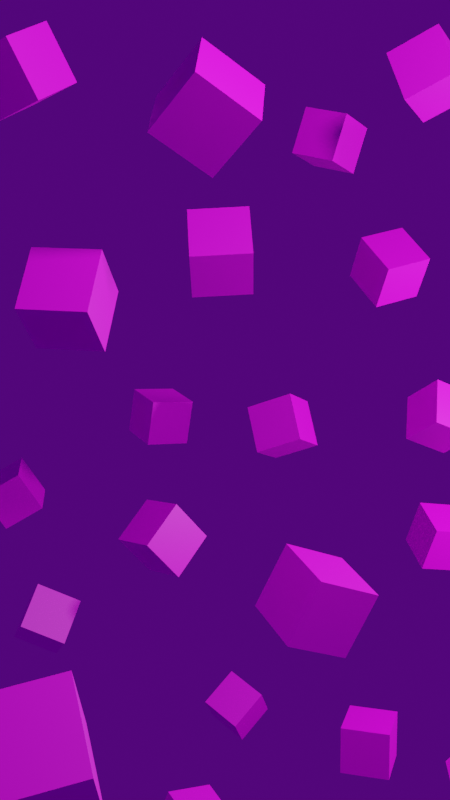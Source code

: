 # Source: 3dmoltonies_phone.blend  (saved by Blender 2.93.21; exported with 4.5.12 LTS)
import bpy
from mathutils import Matrix  # noqa: F401  (used for matrix-valued properties, if any)

bpy.ops.wm.read_factory_settings(use_empty=True)
scene = bpy.context.scene
scene.name = 'Scene'

# ---- collections
col_collection = bpy.data.collections.new('Collection'); scene.collection.children.link(col_collection)

# ---- images (referenced by path relative to the original .blend; pixels are not part of the script)
import os
ASSET_DIR = os.environ.get("B2B_ASSET_DIR", "")  # directory of the original .blend (textures are referenced by path, not embedded)
HERE = os.path.dirname(os.path.abspath(__file__))  # packed textures are extracted next to this script under _unpacked/

def load_image(name, relpath, width, height, colorspace="sRGB"):
    """Load a texture the original file referenced (path relative to the .blend, or extracted next to this script)."""
    p = next((c for c in (os.path.join(HERE, relpath), os.path.join(ASSET_DIR, relpath)) if relpath and os.path.exists(c)), "")
    if p:
        img = bpy.data.images.load(p, check_existing=True)
        img.name = name
    else:  # same state as the original file: an image datablock whose file is absent (Cycles renders it pink)
        img = bpy.data.images.new(name, width, height)
        img.source = "FILE"
        img.filepath = "//" + (relpath or name)
    img.colorspace_settings.name = colorspace
    return img
img_texturetony_simplified_png = load_image('texturetony_Simplified.png', 'texturetony_Simplified.png', 1024, 1024, 'sRGB')

# ---- materials (node trees are filled in below, after node groups)
mat_tony_material = bpy.data.materials.new('tony material')

# ---- material node trees
mat_tony_material.use_nodes = True; mat_tony_material.node_tree.nodes.clear()
_N = mat_tony_material.node_tree.nodes; _L = mat_tony_material.node_tree.links
n0 = _N.new('ShaderNodeBsdfPrincipled'); n0.name = 'Principled BSDF'; n0.location = (10, 300)
n0.distribution = 'GGX'
n0.subsurface_method = 'BURLEY'
n0.inputs[3].default_value = 1.45
n0.inputs[27].default_value = (0.0, 0.0, 0.0, 1.0)
n0.inputs[28].default_value = 1.0
n1 = _N.new('ShaderNodeOutputMaterial'); n1.name = 'Material Output'; n1.location = (300, 300)
n2 = _N.new('ShaderNodeTexImage'); n2.name = 'Image Texture'; n2.location = (-280, 280)
n2.image = img_texturetony_simplified_png
_L.new(n0.outputs[0], n1.inputs[0])
_L.new(n2.outputs[0], n0.inputs[0])
n1.is_active_output = True

# ---- world
world_world = bpy.data.worlds.new('World'); scene.world = world_world
world_world.use_nodes = True; world_world.node_tree.nodes.clear()
_N = world_world.node_tree.nodes; _L = world_world.node_tree.links
n0 = _N.new('ShaderNodeOutputWorld'); n0.name = 'World Output'; n0.location = (300, 300)
n1 = _N.new('ShaderNodeBackground'); n1.name = 'Background'; n1.location = (10, 300)
n2 = _N.new('ShaderNodeHueSaturation'); n2.name = 'Hue Saturation Value'; n2.location = (-280, 280)
n2.inputs[4].default_value = (0.06871, 0.001432, 0.1626, 1.0)
_L.new(n1.outputs[0], n0.inputs[0])
_L.new(n2.outputs[0], n1.inputs[0])
n0.is_active_output = True
world_world.color = (0.05088, 0.05088, 0.05088)
world_world.use_sun_shadow = False
world_world.sun_shadow_jitter_overblur = 0.0

# ---- cameras
cam_camera = bpy.data.cameras.new('Camera')
cam_camera.passepartout_alpha = 1.0
cam_camera.clip_end = 100.0
cam_camera.ortho_scale = 7.314

# ---- lights
light_light = bpy.data.lights.new('Light', 'SPOT')
light_light.transmission_factor = 0.0
light_light.energy = 6549.0
light_light.shadow_soft_size = 0.91
light_light.shadow_maximum_resolution = 0.006
light_light.use_absolute_resolution = True
light_light.spot_blend = 0.0
light_light.spot_size = 2.826
light_light_001 = bpy.data.lights.new('Light.001', 'SPOT')
light_light_001.transmission_factor = 0.0
light_light_001.energy = 6549.0
light_light_001.shadow_soft_size = 0.91
light_light_001.shadow_maximum_resolution = 0.006
light_light_001.use_absolute_resolution = True
light_light_001.spot_blend = 0.0
light_light_001.spot_size = 2.826

# ---- meshes
me_cube_013 = bpy.data.meshes.new('Cube.013')
me_cube_013.from_pydata([(-1.0, -1.0, -1.0), (-1.0, -1.0, 1.0), (-1.0, 1.0, -1.0), (-1.0, 1.0, 1.0), (1.0, -1.0, -1.0), (1.0, -1.0, 1.0), (1.0, 1.0, -1.0), (1.0, 1.0, 1.0)], [], [(0, 1, 3, 2), (2, 3, 7, 6), (6, 7, 5, 4), (4, 5, 1, 0), (2, 6, 4, 0), (7, 3, 1, 5)])
_uv = me_cube_013.uv_layers.new(name='UVMap')
_uv.uv.foreach_set('vector', [1.001, 0.5005, 0.999, 1.0, -0.0009897, 0.9995, 0.0009916, 0.4995, 1.0, 0.0, 1.0, 0.5, 0.0, 0.5, 0.0, 0.0, 1.0, 0.0, 1.0, 0.5, 0.0, 0.5, 0.0, 0.0, 1.0, 0.0, 1.0, 0.5, 0.0, 0.5, 0.0, 0.0, 1.0, 0.0, 1.0, 0.5, 0.0, 0.5, 0.0, 0.0, 1.0, 0.0, 1.0, 0.5, 0.0, 0.5, 0.0, 0.0])
me_cube_013.materials.append(mat_tony_material)
me_cube_013.use_remesh_fix_poles = True
me_cube_013.use_remesh_preserve_attributes = False
me_cube_013.update()
me_cube_001 = bpy.data.meshes.new('Cube.001')
me_cube_001.from_pydata([(-1.0, -1.0, -1.0), (-1.0, -1.0, 1.0), (-1.0, 1.0, -1.0), (-1.0, 1.0, 1.0), (1.0, -1.0, -1.0), (1.0, -1.0, 1.0), (1.0, 1.0, -1.0), (1.0, 1.0, 1.0)], [], [(0, 1, 3, 2), (2, 3, 7, 6), (6, 7, 5, 4), (4, 5, 1, 0), (2, 6, 4, 0), (7, 3, 1, 5)])
_uv = me_cube_001.uv_layers.new(name='UVMap')
_uv.uv.foreach_set('vector', [1.001, 0.5005, 0.999, 1.0, -0.0009897, 0.9995, 0.0009916, 0.4995, 1.0, 0.0, 1.0, 0.5, 0.0, 0.5, 0.0, 0.0, 1.0, 0.0, 1.0, 0.5, 0.0, 0.5, 0.0, 0.0, 1.0, 0.0, 1.0, 0.5, 0.0, 0.5, 0.0, 0.0, 1.0, 0.0, 1.0, 0.5, 0.0, 0.5, 0.0, 0.0, 1.0, 0.0, 1.0, 0.5, 0.0, 0.5, 0.0, 0.0])
me_cube_001.materials.append(mat_tony_material)
me_cube_001.use_remesh_fix_poles = True
me_cube_001.use_remesh_preserve_attributes = False
me_cube_001.update()
me_cube_002 = bpy.data.meshes.new('Cube.002')
me_cube_002.from_pydata([(-1.0, -1.0, -1.0), (-1.0, -1.0, 1.0), (-1.0, 1.0, -1.0), (-1.0, 1.0, 1.0), (1.0, -1.0, -1.0), (1.0, -1.0, 1.0), (1.0, 1.0, -1.0), (1.0, 1.0, 1.0)], [], [(0, 1, 3, 2), (2, 3, 7, 6), (6, 7, 5, 4), (4, 5, 1, 0), (2, 6, 4, 0), (7, 3, 1, 5)])
_uv = me_cube_002.uv_layers.new(name='UVMap')
_uv.uv.foreach_set('vector', [1.001, 0.5005, 0.999, 1.0, -0.0009897, 0.9995, 0.0009916, 0.4995, 1.0, 0.0, 1.0, 0.5, 0.0, 0.5, 0.0, 0.0, 1.0, 0.0, 1.0, 0.5, 0.0, 0.5, 0.0, 0.0, 1.0, 0.0, 1.0, 0.5, 0.0, 0.5, 0.0, 0.0, 1.0, 0.0, 1.0, 0.5, 0.0, 0.5, 0.0, 0.0, 1.0, 0.0, 1.0, 0.5, 0.0, 0.5, 0.0, 0.0])
me_cube_002.materials.append(mat_tony_material)
me_cube_002.use_remesh_fix_poles = True
me_cube_002.use_remesh_preserve_attributes = False
me_cube_002.update()
me_cube_003 = bpy.data.meshes.new('Cube.003')
me_cube_003.from_pydata([(-1.0, -1.0, -1.0), (-1.0, -1.0, 1.0), (-1.0, 1.0, -1.0), (-1.0, 1.0, 1.0), (1.0, -1.0, -1.0), (1.0, -1.0, 1.0), (1.0, 1.0, -1.0), (1.0, 1.0, 1.0)], [], [(0, 1, 3, 2), (2, 3, 7, 6), (6, 7, 5, 4), (4, 5, 1, 0), (2, 6, 4, 0), (7, 3, 1, 5)])
_uv = me_cube_003.uv_layers.new(name='UVMap')
_uv.uv.foreach_set('vector', [1.001, 0.5005, 0.999, 1.0, -0.0009897, 0.9995, 0.0009916, 0.4995, 1.0, 0.0, 1.0, 0.5, 0.0, 0.5, 0.0, 0.0, 1.0, 0.0, 1.0, 0.5, 0.0, 0.5, 0.0, 0.0, 1.0, 0.0, 1.0, 0.5, 0.0, 0.5, 0.0, 0.0, 1.0, 0.0, 1.0, 0.5, 0.0, 0.5, 0.0, 0.0, 1.0, 0.0, 1.0, 0.5, 0.0, 0.5, 0.0, 0.0])
me_cube_003.materials.append(mat_tony_material)
me_cube_003.use_remesh_fix_poles = True
me_cube_003.use_remesh_preserve_attributes = False
me_cube_003.update()
me_cube_004 = bpy.data.meshes.new('Cube.004')
me_cube_004.from_pydata([(-1.0, -1.0, -1.0), (-1.0, -1.0, 1.0), (-1.0, 1.0, -1.0), (-1.0, 1.0, 1.0), (1.0, -1.0, -1.0), (1.0, -1.0, 1.0), (1.0, 1.0, -1.0), (1.0, 1.0, 1.0)], [], [(0, 1, 3, 2), (2, 3, 7, 6), (6, 7, 5, 4), (4, 5, 1, 0), (2, 6, 4, 0), (7, 3, 1, 5)])
_uv = me_cube_004.uv_layers.new(name='UVMap')
_uv.uv.foreach_set('vector', [1.001, 0.5005, 0.999, 1.0, -0.0009897, 0.9995, 0.0009916, 0.4995, 1.0, 0.0, 1.0, 0.5, 0.0, 0.5, 0.0, 0.0, 1.0, 0.0, 1.0, 0.5, 0.0, 0.5, 0.0, 0.0, 1.0, 0.0, 1.0, 0.5, 0.0, 0.5, 0.0, 0.0, 1.0, 0.0, 1.0, 0.5, 0.0, 0.5, 0.0, 0.0, 1.0, 0.0, 1.0, 0.5, 0.0, 0.5, 0.0, 0.0])
me_cube_004.materials.append(mat_tony_material)
me_cube_004.use_remesh_fix_poles = True
me_cube_004.use_remesh_preserve_attributes = False
me_cube_004.update()
me_cube_005 = bpy.data.meshes.new('Cube.005')
me_cube_005.from_pydata([(-1.0, -1.0, -1.0), (-1.0, -1.0, 1.0), (-1.0, 1.0, -1.0), (-1.0, 1.0, 1.0), (1.0, -1.0, -1.0), (1.0, -1.0, 1.0), (1.0, 1.0, -1.0), (1.0, 1.0, 1.0)], [], [(0, 1, 3, 2), (2, 3, 7, 6), (6, 7, 5, 4), (4, 5, 1, 0), (2, 6, 4, 0), (7, 3, 1, 5)])
_uv = me_cube_005.uv_layers.new(name='UVMap')
_uv.uv.foreach_set('vector', [1.001, 0.5005, 0.999, 1.0, -0.0009897, 0.9995, 0.0009916, 0.4995, 1.0, 0.0, 1.0, 0.5, 0.0, 0.5, 0.0, 0.0, 1.0, 0.0, 1.0, 0.5, 0.0, 0.5, 0.0, 0.0, 1.0, 0.0, 1.0, 0.5, 0.0, 0.5, 0.0, 0.0, 1.0, 0.0, 1.0, 0.5, 0.0, 0.5, 0.0, 0.0, 1.0, 0.0, 1.0, 0.5, 0.0, 0.5, 0.0, 0.0])
me_cube_005.materials.append(mat_tony_material)
me_cube_005.use_remesh_fix_poles = True
me_cube_005.use_remesh_preserve_attributes = False
me_cube_005.update()
me_cube_006 = bpy.data.meshes.new('Cube.006')
me_cube_006.from_pydata([(-1.0, -1.0, -1.0), (-1.0, -1.0, 1.0), (-1.0, 1.0, -1.0), (-1.0, 1.0, 1.0), (1.0, -1.0, -1.0), (1.0, -1.0, 1.0), (1.0, 1.0, -1.0), (1.0, 1.0, 1.0)], [], [(0, 1, 3, 2), (2, 3, 7, 6), (6, 7, 5, 4), (4, 5, 1, 0), (2, 6, 4, 0), (7, 3, 1, 5)])
_uv = me_cube_006.uv_layers.new(name='UVMap')
_uv.uv.foreach_set('vector', [1.001, 0.5005, 0.999, 1.0, -0.0009897, 0.9995, 0.0009916, 0.4995, 1.0, 0.0, 1.0, 0.5, 0.0, 0.5, 0.0, 0.0, 1.0, 0.0, 1.0, 0.5, 0.0, 0.5, 0.0, 0.0, 1.0, 0.0, 1.0, 0.5, 0.0, 0.5, 0.0, 0.0, 1.0, 0.0, 1.0, 0.5, 0.0, 0.5, 0.0, 0.0, 1.0, 0.0, 1.0, 0.5, 0.0, 0.5, 0.0, 0.0])
me_cube_006.materials.append(mat_tony_material)
me_cube_006.use_remesh_fix_poles = True
me_cube_006.use_remesh_preserve_attributes = False
me_cube_006.update()
me_cube_007 = bpy.data.meshes.new('Cube.007')
me_cube_007.from_pydata([(-1.0, -1.0, -1.0), (-1.0, -1.0, 1.0), (-1.0, 1.0, -1.0), (-1.0, 1.0, 1.0), (1.0, -1.0, -1.0), (1.0, -1.0, 1.0), (1.0, 1.0, -1.0), (1.0, 1.0, 1.0)], [], [(0, 1, 3, 2), (2, 3, 7, 6), (6, 7, 5, 4), (4, 5, 1, 0), (2, 6, 4, 0), (7, 3, 1, 5)])
_uv = me_cube_007.uv_layers.new(name='UVMap')
_uv.uv.foreach_set('vector', [1.001, 0.5005, 0.999, 1.0, -0.0009897, 0.9995, 0.0009916, 0.4995, 1.0, 0.0, 1.0, 0.5, 0.0, 0.5, 0.0, 0.0, 1.0, 0.0, 1.0, 0.5, 0.0, 0.5, 0.0, 0.0, 1.0, 0.0, 1.0, 0.5, 0.0, 0.5, 0.0, 0.0, 1.0, 0.0, 1.0, 0.5, 0.0, 0.5, 0.0, 0.0, 1.0, 0.0, 1.0, 0.5, 0.0, 0.5, 0.0, 0.0])
me_cube_007.materials.append(mat_tony_material)
me_cube_007.use_remesh_fix_poles = True
me_cube_007.use_remesh_preserve_attributes = False
me_cube_007.update()
me_cube_008 = bpy.data.meshes.new('Cube.008')
me_cube_008.from_pydata([(-1.0, -1.0, -1.0), (-1.0, -1.0, 1.0), (-1.0, 1.0, -1.0), (-1.0, 1.0, 1.0), (1.0, -1.0, -1.0), (1.0, -1.0, 1.0), (1.0, 1.0, -1.0), (1.0, 1.0, 1.0)], [], [(0, 1, 3, 2), (2, 3, 7, 6), (6, 7, 5, 4), (4, 5, 1, 0), (2, 6, 4, 0), (7, 3, 1, 5)])
_uv = me_cube_008.uv_layers.new(name='UVMap')
_uv.uv.foreach_set('vector', [1.001, 0.5005, 0.999, 1.0, -0.0009897, 0.9995, 0.0009916, 0.4995, 1.0, 0.0, 1.0, 0.5, 0.0, 0.5, 0.0, 0.0, 1.0, 0.0, 1.0, 0.5, 0.0, 0.5, 0.0, 0.0, 1.0, 0.0, 1.0, 0.5, 0.0, 0.5, 0.0, 0.0, 1.0, 0.0, 1.0, 0.5, 0.0, 0.5, 0.0, 0.0, 1.0, 0.0, 1.0, 0.5, 0.0, 0.5, 0.0, 0.0])
me_cube_008.materials.append(mat_tony_material)
me_cube_008.use_remesh_fix_poles = True
me_cube_008.use_remesh_preserve_attributes = False
me_cube_008.update()
me_cube_009 = bpy.data.meshes.new('Cube.009')
me_cube_009.from_pydata([(-1.0, -1.0, -1.0), (-1.0, -1.0, 1.0), (-1.0, 1.0, -1.0), (-1.0, 1.0, 1.0), (1.0, -1.0, -1.0), (1.0, -1.0, 1.0), (1.0, 1.0, -1.0), (1.0, 1.0, 1.0)], [], [(0, 1, 3, 2), (2, 3, 7, 6), (6, 7, 5, 4), (4, 5, 1, 0), (2, 6, 4, 0), (7, 3, 1, 5)])
_uv = me_cube_009.uv_layers.new(name='UVMap')
_uv.uv.foreach_set('vector', [1.001, 0.5005, 0.999, 1.0, -0.0009897, 0.9995, 0.0009916, 0.4995, 1.0, 0.0, 1.0, 0.5, 0.0, 0.5, 0.0, 0.0, 1.0, 0.0, 1.0, 0.5, 0.0, 0.5, 0.0, 0.0, 1.0, 0.0, 1.0, 0.5, 0.0, 0.5, 0.0, 0.0, 1.0, 0.0, 1.0, 0.5, 0.0, 0.5, 0.0, 0.0, 1.0, 0.0, 1.0, 0.5, 0.0, 0.5, 0.0, 0.0])
me_cube_009.materials.append(mat_tony_material)
me_cube_009.use_remesh_fix_poles = True
me_cube_009.use_remesh_preserve_attributes = False
me_cube_009.update()
me_cube_010 = bpy.data.meshes.new('Cube.010')
me_cube_010.from_pydata([(-1.0, -1.0, -1.0), (-1.0, -1.0, 1.0), (-1.0, 1.0, -1.0), (-1.0, 1.0, 1.0), (1.0, -1.0, -1.0), (1.0, -1.0, 1.0), (1.0, 1.0, -1.0), (1.0, 1.0, 1.0)], [], [(0, 1, 3, 2), (2, 3, 7, 6), (6, 7, 5, 4), (4, 5, 1, 0), (2, 6, 4, 0), (7, 3, 1, 5)])
_uv = me_cube_010.uv_layers.new(name='UVMap')
_uv.uv.foreach_set('vector', [1.001, 0.5005, 0.999, 1.0, -0.0009897, 0.9995, 0.0009916, 0.4995, 1.0, 0.0, 1.0, 0.5, 0.0, 0.5, 0.0, 0.0, 1.0, 0.0, 1.0, 0.5, 0.0, 0.5, 0.0, 0.0, 1.0, 0.0, 1.0, 0.5, 0.0, 0.5, 0.0, 0.0, 1.0, 0.0, 1.0, 0.5, 0.0, 0.5, 0.0, 0.0, 1.0, 0.0, 1.0, 0.5, 0.0, 0.5, 0.0, 0.0])
me_cube_010.materials.append(mat_tony_material)
me_cube_010.use_remesh_fix_poles = True
me_cube_010.use_remesh_preserve_attributes = False
me_cube_010.update()
me_cube_011 = bpy.data.meshes.new('Cube.011')
me_cube_011.from_pydata([(-1.0, -1.0, -1.0), (-1.0, -1.0, 1.0), (-1.0, 1.0, -1.0), (-1.0, 1.0, 1.0), (1.0, -1.0, -1.0), (1.0, -1.0, 1.0), (1.0, 1.0, -1.0), (1.0, 1.0, 1.0)], [], [(0, 1, 3, 2), (2, 3, 7, 6), (6, 7, 5, 4), (4, 5, 1, 0), (2, 6, 4, 0), (7, 3, 1, 5)])
_uv = me_cube_011.uv_layers.new(name='UVMap')
_uv.uv.foreach_set('vector', [1.001, 0.5005, 0.999, 1.0, -0.0009897, 0.9995, 0.0009916, 0.4995, 1.0, 0.0, 1.0, 0.5, 0.0, 0.5, 0.0, 0.0, 1.0, 0.0, 1.0, 0.5, 0.0, 0.5, 0.0, 0.0, 1.0, 0.0, 1.0, 0.5, 0.0, 0.5, 0.0, 0.0, 1.0, 0.0, 1.0, 0.5, 0.0, 0.5, 0.0, 0.0, 1.0, 0.0, 1.0, 0.5, 0.0, 0.5, 0.0, 0.0])
me_cube_011.materials.append(mat_tony_material)
me_cube_011.use_remesh_fix_poles = True
me_cube_011.use_remesh_preserve_attributes = False
me_cube_011.update()
me_cube_012 = bpy.data.meshes.new('Cube.012')
me_cube_012.from_pydata([(-1.0, -1.0, -1.0), (-1.0, -1.0, 1.0), (-1.0, 1.0, -1.0), (-1.0, 1.0, 1.0), (1.0, -1.0, -1.0), (1.0, -1.0, 1.0), (1.0, 1.0, -1.0), (1.0, 1.0, 1.0)], [], [(0, 1, 3, 2), (2, 3, 7, 6), (6, 7, 5, 4), (4, 5, 1, 0), (2, 6, 4, 0), (7, 3, 1, 5)])
_uv = me_cube_012.uv_layers.new(name='UVMap')
_uv.uv.foreach_set('vector', [1.001, 0.5005, 0.999, 1.0, -0.0009897, 0.9995, 0.0009916, 0.4995, 1.0, 0.0, 1.0, 0.5, 0.0, 0.5, 0.0, 0.0, 1.0, 0.0, 1.0, 0.5, 0.0, 0.5, 0.0, 0.0, 1.0, 0.0, 1.0, 0.5, 0.0, 0.5, 0.0, 0.0, 1.0, 0.0, 1.0, 0.5, 0.0, 0.5, 0.0, 0.0, 1.0, 0.0, 1.0, 0.5, 0.0, 0.5, 0.0, 0.0])
me_cube_012.materials.append(mat_tony_material)
me_cube_012.use_remesh_fix_poles = True
me_cube_012.use_remesh_preserve_attributes = False
me_cube_012.update()
me_cube_014 = bpy.data.meshes.new('Cube.014')
me_cube_014.from_pydata([(-1.0, -1.0, -1.0), (-1.0, -1.0, 1.0), (-1.0, 1.0, -1.0), (-1.0, 1.0, 1.0), (1.0, -1.0, -1.0), (1.0, -1.0, 1.0), (1.0, 1.0, -1.0), (1.0, 1.0, 1.0)], [], [(0, 1, 3, 2), (2, 3, 7, 6), (6, 7, 5, 4), (4, 5, 1, 0), (2, 6, 4, 0), (7, 3, 1, 5)])
_uv = me_cube_014.uv_layers.new(name='UVMap')
_uv.uv.foreach_set('vector', [1.001, 0.5005, 0.999, 1.0, -0.0009897, 0.9995, 0.0009916, 0.4995, 1.0, 0.0, 1.0, 0.5, 0.0, 0.5, 0.0, 0.0, 1.0, 0.0, 1.0, 0.5, 0.0, 0.5, 0.0, 0.0, 1.0, 0.0, 1.0, 0.5, 0.0, 0.5, 0.0, 0.0, 1.0, 0.0, 1.0, 0.5, 0.0, 0.5, 0.0, 0.0, 1.0, 0.0, 1.0, 0.5, 0.0, 0.5, 0.0, 0.0])
me_cube_014.materials.append(mat_tony_material)
me_cube_014.use_remesh_fix_poles = True
me_cube_014.use_remesh_preserve_attributes = False
me_cube_014.update()
me_cube_015 = bpy.data.meshes.new('Cube.015')
me_cube_015.from_pydata([(-1.0, -1.0, -1.0), (-1.0, -1.0, 1.0), (-1.0, 1.0, -1.0), (-1.0, 1.0, 1.0), (1.0, -1.0, -1.0), (1.0, -1.0, 1.0), (1.0, 1.0, -1.0), (1.0, 1.0, 1.0)], [], [(0, 1, 3, 2), (2, 3, 7, 6), (6, 7, 5, 4), (4, 5, 1, 0), (2, 6, 4, 0), (7, 3, 1, 5)])
_uv = me_cube_015.uv_layers.new(name='UVMap')
_uv.uv.foreach_set('vector', [1.001, 0.5005, 0.999, 1.0, -0.0009897, 0.9995, 0.0009916, 0.4995, 1.0, 0.0, 1.0, 0.5, 0.0, 0.5, 0.0, 0.0, 1.0, 0.0, 1.0, 0.5, 0.0, 0.5, 0.0, 0.0, 1.0, 0.0, 1.0, 0.5, 0.0, 0.5, 0.0, 0.0, 1.0, 0.0, 1.0, 0.5, 0.0, 0.5, 0.0, 0.0, 1.0, 0.0, 1.0, 0.5, 0.0, 0.5, 0.0, 0.0])
me_cube_015.materials.append(mat_tony_material)
me_cube_015.use_remesh_fix_poles = True
me_cube_015.use_remesh_preserve_attributes = False
me_cube_015.update()
me_cube_016 = bpy.data.meshes.new('Cube.016')
me_cube_016.from_pydata([(-1.0, -1.0, -1.0), (-1.0, -1.0, 1.0), (-1.0, 1.0, -1.0), (-1.0, 1.0, 1.0), (1.0, -1.0, -1.0), (1.0, -1.0, 1.0), (1.0, 1.0, -1.0), (1.0, 1.0, 1.0)], [], [(0, 1, 3, 2), (2, 3, 7, 6), (6, 7, 5, 4), (4, 5, 1, 0), (2, 6, 4, 0), (7, 3, 1, 5)])
_uv = me_cube_016.uv_layers.new(name='UVMap')
_uv.uv.foreach_set('vector', [1.001, 0.5005, 0.999, 1.0, -0.0009897, 0.9995, 0.0009916, 0.4995, 1.0, 0.0, 1.0, 0.5, 0.0, 0.5, 0.0, 0.0, 1.0, 0.0, 1.0, 0.5, 0.0, 0.5, 0.0, 0.0, 1.0, 0.0, 1.0, 0.5, 0.0, 0.5, 0.0, 0.0, 1.0, 0.0, 1.0, 0.5, 0.0, 0.5, 0.0, 0.0, 1.0, 0.0, 1.0, 0.5, 0.0, 0.5, 0.0, 0.0])
me_cube_016.materials.append(mat_tony_material)
me_cube_016.use_remesh_fix_poles = True
me_cube_016.use_remesh_preserve_attributes = False
me_cube_016.update()
me_cube_017 = bpy.data.meshes.new('Cube.017')
me_cube_017.from_pydata([(-1.0, -1.0, -1.0), (-1.0, -1.0, 1.0), (-1.0, 1.0, -1.0), (-1.0, 1.0, 1.0), (1.0, -1.0, -1.0), (1.0, -1.0, 1.0), (1.0, 1.0, -1.0), (1.0, 1.0, 1.0)], [], [(0, 1, 3, 2), (2, 3, 7, 6), (6, 7, 5, 4), (4, 5, 1, 0), (2, 6, 4, 0), (7, 3, 1, 5)])
_uv = me_cube_017.uv_layers.new(name='UVMap')
_uv.uv.foreach_set('vector', [1.001, 0.5005, 0.999, 1.0, -0.0009897, 0.9995, 0.0009916, 0.4995, 1.0, 0.0, 1.0, 0.5, 0.0, 0.5, 0.0, 0.0, 1.0, 0.0, 1.0, 0.5, 0.0, 0.5, 0.0, 0.0, 1.0, 0.0, 1.0, 0.5, 0.0, 0.5, 0.0, 0.0, 1.0, 0.0, 1.0, 0.5, 0.0, 0.5, 0.0, 0.0, 1.0, 0.0, 1.0, 0.5, 0.0, 0.5, 0.0, 0.0])
me_cube_017.materials.append(mat_tony_material)
me_cube_017.use_remesh_fix_poles = True
me_cube_017.use_remesh_preserve_attributes = False
me_cube_017.update()
me_cube_018 = bpy.data.meshes.new('Cube.018')
me_cube_018.from_pydata([(-1.0, -1.0, -1.0), (-1.0, -1.0, 1.0), (-1.0, 1.0, -1.0), (-1.0, 1.0, 1.0), (1.0, -1.0, -1.0), (1.0, -1.0, 1.0), (1.0, 1.0, -1.0), (1.0, 1.0, 1.0)], [], [(0, 1, 3, 2), (2, 3, 7, 6), (6, 7, 5, 4), (4, 5, 1, 0), (2, 6, 4, 0), (7, 3, 1, 5)])
_uv = me_cube_018.uv_layers.new(name='UVMap')
_uv.uv.foreach_set('vector', [1.001, 0.5005, 0.999, 1.0, -0.0009897, 0.9995, 0.0009916, 0.4995, 1.0, 0.0, 1.0, 0.5, 0.0, 0.5, 0.0, 0.0, 1.0, 0.0, 1.0, 0.5, 0.0, 0.5, 0.0, 0.0, 1.0, 0.0, 1.0, 0.5, 0.0, 0.5, 0.0, 0.0, 1.0, 0.0, 1.0, 0.5, 0.0, 0.5, 0.0, 0.0, 1.0, 0.0, 1.0, 0.5, 0.0, 0.5, 0.0, 0.0])
me_cube_018.materials.append(mat_tony_material)
me_cube_018.use_remesh_fix_poles = True
me_cube_018.use_remesh_preserve_attributes = False
me_cube_018.update()
me_cube_019 = bpy.data.meshes.new('Cube.019')
me_cube_019.from_pydata([(-1.0, -1.0, -1.0), (-1.0, -1.0, 1.0), (-1.0, 1.0, -1.0), (-1.0, 1.0, 1.0), (1.0, -1.0, -1.0), (1.0, -1.0, 1.0), (1.0, 1.0, -1.0), (1.0, 1.0, 1.0)], [], [(0, 1, 3, 2), (2, 3, 7, 6), (6, 7, 5, 4), (4, 5, 1, 0), (2, 6, 4, 0), (7, 3, 1, 5)])
_uv = me_cube_019.uv_layers.new(name='UVMap')
_uv.uv.foreach_set('vector', [1.001, 0.5005, 0.999, 1.0, -0.0009897, 0.9995, 0.0009916, 0.4995, 1.0, 0.0, 1.0, 0.5, 0.0, 0.5, 0.0, 0.0, 1.0, 0.0, 1.0, 0.5, 0.0, 0.5, 0.0, 0.0, 1.0, 0.0, 1.0, 0.5, 0.0, 0.5, 0.0, 0.0, 1.0, 0.0, 1.0, 0.5, 0.0, 0.5, 0.0, 0.0, 1.0, 0.0, 1.0, 0.5, 0.0, 0.5, 0.0, 0.0])
me_cube_019.materials.append(mat_tony_material)
me_cube_019.use_remesh_fix_poles = True
me_cube_019.use_remesh_preserve_attributes = False
me_cube_019.update()
me_cube_020 = bpy.data.meshes.new('Cube.020')
me_cube_020.from_pydata([(-1.0, -1.0, -1.0), (-1.0, -1.0, 1.0), (-1.0, 1.0, -1.0), (-1.0, 1.0, 1.0), (1.0, -1.0, -1.0), (1.0, -1.0, 1.0), (1.0, 1.0, -1.0), (1.0, 1.0, 1.0)], [], [(0, 1, 3, 2), (2, 3, 7, 6), (6, 7, 5, 4), (4, 5, 1, 0), (2, 6, 4, 0), (7, 3, 1, 5)])
_uv = me_cube_020.uv_layers.new(name='UVMap')
_uv.uv.foreach_set('vector', [1.001, 0.5005, 0.999, 1.0, -0.0009897, 0.9995, 0.0009916, 0.4995, 1.0, 0.0, 1.0, 0.5, 0.0, 0.5, 0.0, 0.0, 1.0, 0.0, 1.0, 0.5, 0.0, 0.5, 0.0, 0.0, 1.0, 0.0, 1.0, 0.5, 0.0, 0.5, 0.0, 0.0, 1.0, 0.0, 1.0, 0.5, 0.0, 0.5, 0.0, 0.0, 1.0, 0.0, 1.0, 0.5, 0.0, 0.5, 0.0, 0.0])
me_cube_020.materials.append(mat_tony_material)
me_cube_020.use_remesh_fix_poles = True
me_cube_020.use_remesh_preserve_attributes = False
me_cube_020.update()
me_cube_021 = bpy.data.meshes.new('Cube.021')
me_cube_021.from_pydata([(-1.0, -1.0, -1.0), (-1.0, -1.0, 1.0), (-1.0, 1.0, -1.0), (-1.0, 1.0, 1.0), (1.0, -1.0, -1.0), (1.0, -1.0, 1.0), (1.0, 1.0, -1.0), (1.0, 1.0, 1.0)], [], [(0, 1, 3, 2), (2, 3, 7, 6), (6, 7, 5, 4), (4, 5, 1, 0), (2, 6, 4, 0), (7, 3, 1, 5)])
_uv = me_cube_021.uv_layers.new(name='UVMap')
_uv.uv.foreach_set('vector', [1.001, 0.5005, 0.999, 1.0, -0.0009897, 0.9995, 0.0009916, 0.4995, 1.0, 0.0, 1.0, 0.5, 0.0, 0.5, 0.0, 0.0, 1.0, 0.0, 1.0, 0.5, 0.0, 0.5, 0.0, 0.0, 1.0, 0.0, 1.0, 0.5, 0.0, 0.5, 0.0, 0.0, 1.0, 0.0, 1.0, 0.5, 0.0, 0.5, 0.0, 0.0, 1.0, 0.0, 1.0, 0.5, 0.0, 0.5, 0.0, 0.0])
me_cube_021.materials.append(mat_tony_material)
me_cube_021.use_remesh_fix_poles = True
me_cube_021.use_remesh_preserve_attributes = False
me_cube_021.update()
me_cube_022 = bpy.data.meshes.new('Cube.022')
me_cube_022.from_pydata([(-1.0, -1.0, -1.0), (-1.0, -1.0, 1.0), (-1.0, 1.0, -1.0), (-1.0, 1.0, 1.0), (1.0, -1.0, -1.0), (1.0, -1.0, 1.0), (1.0, 1.0, -1.0), (1.0, 1.0, 1.0)], [], [(0, 1, 3, 2), (2, 3, 7, 6), (6, 7, 5, 4), (4, 5, 1, 0), (2, 6, 4, 0), (7, 3, 1, 5)])
_uv = me_cube_022.uv_layers.new(name='UVMap')
_uv.uv.foreach_set('vector', [1.001, 0.5005, 0.999, 1.0, -0.0009897, 0.9995, 0.0009916, 0.4995, 1.0, 0.0, 1.0, 0.5, 0.0, 0.5, 0.0, 0.0, 1.0, 0.0, 1.0, 0.5, 0.0, 0.5, 0.0, 0.0, 1.0, 0.0, 1.0, 0.5, 0.0, 0.5, 0.0, 0.0, 1.0, 0.0, 1.0, 0.5, 0.0, 0.5, 0.0, 0.0, 1.0, 0.0, 1.0, 0.5, 0.0, 0.5, 0.0, 0.0])
me_cube_022.materials.append(mat_tony_material)
me_cube_022.use_remesh_fix_poles = True
me_cube_022.use_remesh_preserve_attributes = False
me_cube_022.update()

# ---- objects
ob_light = bpy.data.objects.new('Light', light_light)
ob_camera = bpy.data.objects.new('Camera', cam_camera)
ob_tony = bpy.data.objects.new('tony', me_cube_013)
ob_tony_001 = bpy.data.objects.new('tony.001', me_cube_001)
ob_tony_002 = bpy.data.objects.new('tony.002', me_cube_002)
ob_tony_003 = bpy.data.objects.new('tony.003', me_cube_003)
ob_tony_004 = bpy.data.objects.new('tony.004', me_cube_004)
ob_tony_005 = bpy.data.objects.new('tony.005', me_cube_005)
ob_tony_006 = bpy.data.objects.new('tony.006', me_cube_006)
ob_tony_007 = bpy.data.objects.new('tony.007', me_cube_007)
ob_tony_008 = bpy.data.objects.new('tony.008', me_cube_008)
ob_tony_009 = bpy.data.objects.new('tony.009', me_cube_009)
ob_tony_010 = bpy.data.objects.new('tony.010', me_cube_010)
ob_tony_011 = bpy.data.objects.new('tony.011', me_cube_011)
ob_tony_012 = bpy.data.objects.new('tony.012', me_cube_012)
ob_tony_013 = bpy.data.objects.new('tony.013', me_cube_014)
ob_tony_014 = bpy.data.objects.new('tony.014', me_cube_015)
ob_tony_015 = bpy.data.objects.new('tony.015', me_cube_016)
ob_tony_016 = bpy.data.objects.new('tony.016', me_cube_017)
ob_tony_017 = bpy.data.objects.new('tony.017', me_cube_018)
ob_tony_018 = bpy.data.objects.new('tony.018', me_cube_019)
ob_tony_019 = bpy.data.objects.new('tony.019', me_cube_020)
ob_tony_020 = bpy.data.objects.new('tony.020', me_cube_021)
ob_tony_021 = bpy.data.objects.new('tony.021', me_cube_022)
ob_light_001 = bpy.data.objects.new('Light.001', light_light_001)

# ---- transforms, parenting, visibility, modifiers, constraints
ob_light.location = (-9.283, 8.859, 19.0)
ob_light.rotation_euler = (-0.008287, 0.1475, 1.897)
ob_light.lock_rotations_4d = False
ob_light.empty_display_type = 'ARROWS'
ob_light.color = (0.0, 0.0, 0.0, 0.0)
ob_light.lineart.crease_threshold = 0.0
ob_camera.location = (7.359, -6.926, 4.958)
ob_camera.rotation_euler = (1.571, 4.712, 0.8149)
ob_camera.lock_rotations_4d = False
ob_camera.empty_display_type = 'ARROWS'
ob_camera.color = (0.0, 0.0, 0.0, 0.0)
ob_camera.display_type = 'WIRE'
ob_camera.lineart.crease_threshold = 0.0
ob_tony.location = (-8.618, 1.777, 4.676)
ob_tony.rotation_euler = (-0.9248, -0.06355, -3.189)
ob_tony.scale = (0.6339, 0.6339, 0.6339)
ob_tony_001.location = (-12.68, 3.223, 0.9915)
ob_tony_001.rotation_euler = (-2.077, -2.652, -6.468)
ob_tony_001.scale = (0.6339, 0.6339, 0.6339)
ob_tony_002.location = (-15.02, 11.34, -5.357)
ob_tony_002.rotation_euler = (-4.57, -0.1845, -4.417)
ob_tony_002.scale = (0.6339, 0.6339, 0.6339)
ob_tony_003.location = (-18.54, 6.752, -4.416)
ob_tony_003.rotation_euler = (5.522, -2.875, 0.2375)
ob_tony_003.scale = (0.6339, 0.6339, 0.6339)
ob_tony_004.location = (-15.57, 10.03, 9.142)
ob_tony_004.rotation_euler = (0.1634, 2.66, 0.1473)
ob_tony_004.scale = (0.6339, 0.6339, 0.6339)
ob_tony_005.location = (-7.856, 5.025, 2.242)
ob_tony_005.rotation_euler = (-3.924, 1.376, -3.604)
ob_tony_005.scale = (0.6339, 0.6339, 0.6339)
ob_tony_006.location = (-4.209, 8.727, 6.525)
ob_tony_006.rotation_euler = (-3.906, 4.087, -1.234)
ob_tony_006.scale = (0.6339, 0.6339, 0.6339)
ob_tony_007.location = (-11.31, 6.499, 4.864)
ob_tony_007.rotation_euler = (-0.02044, 0.05271, -2.919)
ob_tony_007.scale = (0.6339, 0.6339, 0.6339)
ob_tony_008.location = (-15.64, 4.769, 9.541)
ob_tony_008.rotation_euler = (-1.879, -0.4935, -10.38)
ob_tony_008.scale = (0.6339, 0.6339, 0.6339)
ob_tony_009.location = (1.279, 4.257, 2.864)
ob_tony_009.rotation_euler = (-1.842, -0.03659, -4.634)
ob_tony_009.scale = (0.6339, 0.6339, 0.6339)
ob_tony_010.location = (-7.709, 19.6, 8.743)
ob_tony_010.rotation_euler = (6.27, -0.2991, 2.604)
ob_tony_010.scale = (0.6339, 0.6339, 0.6339)
ob_tony_011.location = (-14.92, 17.89, -1.35)
ob_tony_011.rotation_euler = (-8.901, -0.08759, -12.96)
ob_tony_011.scale = (0.6339, 0.6339, 0.6339)
ob_tony_012.location = (-12.2, 16.64, 10.89)
ob_tony_012.rotation_euler = (3.972, -1.889, -1.058)
ob_tony_012.scale = (0.6339, 0.6339, 0.6339)
ob_tony_013.location = (-5.205, 19.19, 4.201)
ob_tony_013.rotation_euler = (-0.599, -5.936, -5.132)
ob_tony_013.scale = (0.6339, 0.6339, 0.6339)
ob_tony_014.location = (-10.93, 18.67, 0.02097)
ob_tony_014.rotation_euler = (-1.267, 6.596, 1.946)
ob_tony_014.scale = (0.6339, 0.6339, 0.6339)
ob_tony_015.location = (-13.94, 13.76, 10.72)
ob_tony_015.rotation_euler = (3.268, 0.5142, 1.956)
ob_tony_015.scale = (0.6339, 0.6339, 0.6339)
ob_tony_016.location = (-15.85, 15.59, 3.083)
ob_tony_016.rotation_euler = (11.16, 2.627, -6.683)
ob_tony_016.scale = (0.6339, 0.6339, 0.6339)
ob_tony_017.location = (-7.327, 20.76, 11.76)
ob_tony_017.rotation_euler = (-1.796, 5.872, -10.29)
ob_tony_017.scale = (0.6339, 0.6339, 0.6339)
ob_tony_018.location = (-10.38, 14.49, 3.408)
ob_tony_018.rotation_euler = (0.7081, 3.752, -14.28)
ob_tony_018.scale = (0.6339, 0.6339, 0.6339)
ob_tony_019.location = (-14.06, 14.24, 6.522)
ob_tony_019.rotation_euler = (-1.791, -0.4446, -22.93)
ob_tony_019.scale = (0.6339, 0.6339, 0.6339)
ob_tony_020.location = (-19.18, 8.491, 7.775)
ob_tony_020.rotation_euler = (-2.643, 0.9277, -3.413)
ob_tony_020.scale = (0.6339, 0.6339, 0.6339)
ob_tony_021.location = (-11.62, 24.25, 5.337)
ob_tony_021.rotation_euler = (10.15, -2.961, -20.22)
ob_tony_021.scale = (0.6339, 0.6339, 0.6339)
ob_light_001.location = (-7.057, -6.277, 11.32)
ob_light_001.rotation_euler = (-1.239, -1.224, 2.773)
ob_light_001.lock_rotations_4d = False
ob_light_001.empty_display_type = 'ARROWS'
ob_light_001.color = (0.0, 0.0, 0.0, 0.0)
ob_light_001.lineart.crease_threshold = 0.0

# ---- collection membership
col_collection.objects.link(ob_light)
col_collection.objects.link(ob_camera)
col_collection.objects.link(ob_tony)
col_collection.objects.link(ob_tony_001)
col_collection.objects.link(ob_tony_002)
col_collection.objects.link(ob_tony_003)
col_collection.objects.link(ob_tony_004)
col_collection.objects.link(ob_tony_005)
col_collection.objects.link(ob_tony_006)
col_collection.objects.link(ob_tony_007)
col_collection.objects.link(ob_tony_008)
col_collection.objects.link(ob_tony_009)
col_collection.objects.link(ob_tony_010)
col_collection.objects.link(ob_tony_011)
col_collection.objects.link(ob_tony_012)
col_collection.objects.link(ob_tony_013)
col_collection.objects.link(ob_tony_014)
col_collection.objects.link(ob_tony_015)
col_collection.objects.link(ob_tony_016)
col_collection.objects.link(ob_tony_017)
col_collection.objects.link(ob_tony_018)
col_collection.objects.link(ob_tony_019)
col_collection.objects.link(ob_tony_020)
col_collection.objects.link(ob_tony_021)
col_collection.objects.link(ob_light_001)

# ---- scene / render settings (as saved in the file)
scene.camera = ob_camera
scene.frame_start = 1; scene.frame_end = 250; scene.frame_set(0)
scene.render.engine = 'CYCLES'
scene.render.resolution_x = 1080
scene.render.resolution_y = 1920
scene.cycles.use_denoising = False
scene.cycles.samples = 128
scene.cycles.sampling_pattern = 'TABULATED_SOBOL'
scene.cycles.use_adaptive_sampling = False
scene.cycles.use_light_tree = False
scene.view_settings.view_transform = 'Filmic'
bpy.context.view_layer.update()
